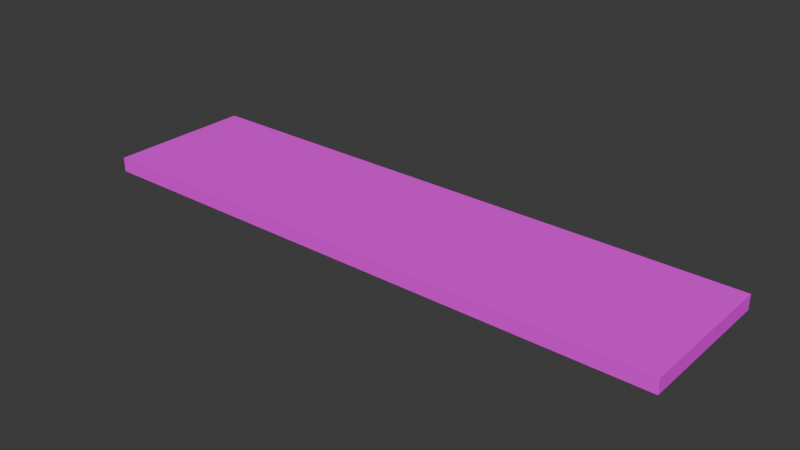 # Source: Ceiling_Light_01.blend  (saved by Blender 5.0.119; exported with 4.5.12 LTS)
import bpy
from mathutils import Matrix  # noqa: F401  (used for matrix-valued properties, if any)

bpy.ops.wm.read_factory_settings(use_empty=True)
scene = bpy.context.scene
scene.name = 'Scene'

# ---- collections
col_collection = bpy.data.collections.new('Collection'); scene.collection.children.link(col_collection)

# ---- images (referenced by path relative to the original .blend; pixels are not part of the script)
import os
ASSET_DIR = os.environ.get("B2B_ASSET_DIR", "")  # directory of the original .blend (textures are referenced by path, not embedded)
HERE = os.path.dirname(os.path.abspath(__file__))  # packed textures are extracted next to this script under _unpacked/

def load_image(name, relpath, width, height, colorspace="sRGB"):
    """Load a texture the original file referenced (path relative to the .blend, or extracted next to this script)."""
    p = next((c for c in (os.path.join(HERE, relpath), os.path.join(ASSET_DIR, relpath)) if relpath and os.path.exists(c)), "")
    if p:
        img = bpy.data.images.load(p, check_existing=True)
        img.name = name
    else:  # same state as the original file: an image datablock whose file is absent (Cycles renders it pink)
        img = bpy.data.images.new(name, width, height)
        img.source = "FILE"
        img.filepath = "//" + (relpath or name)
    img.colorspace_settings.name = colorspace
    return img
img_ceiling_light_01 = load_image('Ceiling_Light_01', 'Ceiling_Light_01.png', 1024, 1024, 'sRGB')

# ---- materials (node trees are filled in below, after node groups)
mat_ceiling_light_01 = bpy.data.materials.new('Ceiling_Light_01')
mat_ceiling_light_01.alpha_threshold = 0.0
mat_ceiling_light_01.use_backface_culling_lightprobe_volume = False
mat_ceiling_light_01.roughness = 0.5
mat_ceiling_light_01.line_color = (0.0, 0.0, 0.0, 1.0)

# ---- material node trees
mat_ceiling_light_01.use_nodes = True; mat_ceiling_light_01.node_tree.nodes.clear()
_N = mat_ceiling_light_01.node_tree.nodes; _L = mat_ceiling_light_01.node_tree.links
n0 = _N.new('ShaderNodeOutputMaterial'); n0.name = 'Material Output'; n0.location = (200, 100)
n1 = _N.new('ShaderNodeBsdfPrincipled'); n1.name = 'Principled BSDF'; n1.location = (-200, 100)
n1.inputs[2].default_value = 0.629
n2 = _N.new('ShaderNodeTexImage'); n2.name = 'Image Texture'; n2.location = (-490, 71)
n2.image = img_ceiling_light_01
n2.interpolation = 'Closest'
_L.new(n1.outputs[0], n0.inputs[0])
_L.new(n2.outputs[0], n1.inputs[0])
n0.is_active_output = True

# ---- world
world_world = bpy.data.worlds.new('World'); scene.world = world_world
world_world.use_nodes = True; world_world.node_tree.nodes.clear()
_N = world_world.node_tree.nodes; _L = world_world.node_tree.links
n0 = _N.new('ShaderNodeOutputWorld'); n0.name = 'World Output'; n0.location = (200, 100)
n1 = _N.new('ShaderNodeBackground'); n1.name = 'Background'; n1.location = (-200, 100)
n1.inputs[0].default_value = (0.05088, 0.05088, 0.05088, 1.0)
_L.new(n1.outputs[0], n0.inputs[0])
n0.is_active_output = True
world_world.color = (0.05088, 0.05088, 0.05088)
world_world.sun_shadow_jitter_overblur = 0.0

# ---- meshes
me_cube = bpy.data.meshes.new('Cube')
me_cube.from_pydata([(0.6096, 0.1524, 0.05), (0.6096, 0.1524, 0.01983), (0.6096, -0.1524, 0.05), (0.6096, -0.1524, 0.01983), (-0.6096, 0.1524, 0.05), (-0.6096, 0.1524, 0.01983), (-0.6096, -0.1524, 0.05), (-0.6096, -0.1524, 0.01983)], [], [(0, 4, 6, 2), (3, 2, 6, 7), (7, 6, 4, 5), (5, 1, 3, 7), (1, 0, 2, 3), (5, 4, 0, 1)])
_uv = me_cube.uv_layers.new(name='UVMap')
_uv.uv.foreach_set('vector', [0.174, 0.9763, 0.174, 0.02367, 0.4122, 0.02367, 0.4122, 0.9763, 0.4358, 0.9763, 0.4122, 0.9763, 0.4122, 0.02367, 0.4358, 0.02367, 0.4122, 0.000101, 0.4122, 0.02367, 0.174, 0.02367, 0.174, 0.000101, 0.7674, 0.0001011, 0.7674, 0.9528, 0.5292, 0.9528, 0.5292, 0.000101, 0.174, 0.9999, 0.174, 0.9763, 0.4122, 0.9763, 0.4122, 0.9999, 0.1505, 0.02367, 0.174, 0.02367, 0.174, 0.9763, 0.1505, 0.9763])
me_cube.materials.append(mat_ceiling_light_01)
me_cube.use_mirror_vertex_groups = False
me_cube.update()

# ---- objects
ob_cube = bpy.data.objects.new('Cube', me_cube)

# ---- transforms, parenting, visibility, modifiers, constraints
ob_cube.location = (0.0, 0.0, 0.0)
ob_cube.lock_rotations_4d = False
ob_cube.empty_display_type = 'ARROWS'
ob_cube.lineart.crease_threshold = 0.0

# ---- collection membership
col_collection.objects.link(ob_cube)

# ---- scene / render settings (as saved in the file)
scene.frame_start = 1; scene.frame_end = 250; scene.frame_set(1)
scene.render.engine = 'BLENDER_EEVEE_NEXT'
scene.render.bake_bias = 0.0
scene.render.bake_samples = 0
scene.cycles.sampling_pattern = 'TABULATED_SOBOL'
scene.eevee.use_volume_custom_range = False
bpy.context.view_layer.update()

# ---- added for rendering (the .blend has no active camera and no usable light): camera, sun
cam_auto = bpy.data.cameras.new('AutoCamera')
cam_auto.lens = 50.0
cam_auto.sensor_width = 36.0
cam_auto.clip_end = 1000.0
ob_auto_camera = bpy.data.objects.new('AutoCamera', cam_auto)
scene.collection.objects.link(ob_auto_camera)
ob_auto_camera.location = (1.16309, -1.3957, 0.965385)
ob_auto_camera.rotation_euler = (1.09748, -7.21219e-08, 0.694738)
scene.camera = ob_auto_camera
light_auto_sun = bpy.data.lights.new('AutoSun', 'SUN')
light_auto_sun.energy = 3.0
light_auto_sun.angle = 0.0523599
ob_auto_sun = bpy.data.objects.new('AutoSun', light_auto_sun)
scene.collection.objects.link(ob_auto_sun)
ob_auto_sun.rotation_euler = (0.872665, 0.174533, 0.523599)
bpy.context.view_layer.update()
